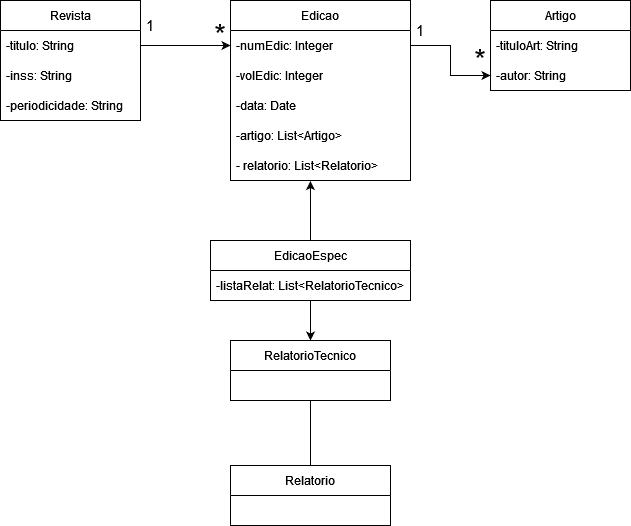

The diagram above was exported from draw.io. Its source (the exported page's mxGraphModel, read from the mxfile embedded in the PNG):
<mxGraphModel dx="1434" dy="774" grid="1" gridSize="10" guides="1" tooltips="1" connect="1" arrows="1" fold="1" page="1" pageScale="1" pageWidth="827" pageHeight="1169" math="0" shadow="0">
  <root>
    <mxCell id="0" />
    <mxCell id="1" parent="0" />
    <mxCell id="UaG5bgHwdQkjJFcdqjEF-7" value="Revista" style="swimlane;fontStyle=0;childLayout=stackLayout;horizontal=1;startSize=30;horizontalStack=0;resizeParent=1;resizeParentMax=0;resizeLast=0;collapsible=1;marginBottom=0;whiteSpace=wrap;html=1;" vertex="1" parent="1">
      <mxGeometry x="90" y="90" width="140" height="120" as="geometry" />
    </mxCell>
    <mxCell id="UaG5bgHwdQkjJFcdqjEF-8" value="-titulo: String" style="text;strokeColor=none;fillColor=none;align=left;verticalAlign=middle;spacingLeft=4;spacingRight=4;overflow=hidden;points=[[0,0.5],[1,0.5]];portConstraint=eastwest;rotatable=0;whiteSpace=wrap;html=1;" vertex="1" parent="UaG5bgHwdQkjJFcdqjEF-7">
      <mxGeometry y="30" width="140" height="30" as="geometry" />
    </mxCell>
    <mxCell id="UaG5bgHwdQkjJFcdqjEF-9" value="-inss: String" style="text;strokeColor=none;fillColor=none;align=left;verticalAlign=middle;spacingLeft=4;spacingRight=4;overflow=hidden;points=[[0,0.5],[1,0.5]];portConstraint=eastwest;rotatable=0;whiteSpace=wrap;html=1;" vertex="1" parent="UaG5bgHwdQkjJFcdqjEF-7">
      <mxGeometry y="60" width="140" height="30" as="geometry" />
    </mxCell>
    <mxCell id="UaG5bgHwdQkjJFcdqjEF-10" value="-periodicidade: String" style="text;strokeColor=none;fillColor=none;align=left;verticalAlign=middle;spacingLeft=4;spacingRight=4;overflow=hidden;points=[[0,0.5],[1,0.5]];portConstraint=eastwest;rotatable=0;whiteSpace=wrap;html=1;" vertex="1" parent="UaG5bgHwdQkjJFcdqjEF-7">
      <mxGeometry y="90" width="140" height="30" as="geometry" />
    </mxCell>
    <mxCell id="UaG5bgHwdQkjJFcdqjEF-11" value="Edicao" style="swimlane;fontStyle=0;childLayout=stackLayout;horizontal=1;startSize=30;horizontalStack=0;resizeParent=1;resizeParentMax=0;resizeLast=0;collapsible=1;marginBottom=0;whiteSpace=wrap;html=1;" vertex="1" parent="1">
      <mxGeometry x="320" y="90" width="180" height="180" as="geometry" />
    </mxCell>
    <mxCell id="UaG5bgHwdQkjJFcdqjEF-12" value="-numEdic: Integer" style="text;strokeColor=none;fillColor=none;align=left;verticalAlign=middle;spacingLeft=4;spacingRight=4;overflow=hidden;points=[[0,0.5],[1,0.5]];portConstraint=eastwest;rotatable=0;whiteSpace=wrap;html=1;" vertex="1" parent="UaG5bgHwdQkjJFcdqjEF-11">
      <mxGeometry y="30" width="180" height="30" as="geometry" />
    </mxCell>
    <mxCell id="UaG5bgHwdQkjJFcdqjEF-13" value="-volEdic: Integer" style="text;strokeColor=none;fillColor=none;align=left;verticalAlign=middle;spacingLeft=4;spacingRight=4;overflow=hidden;points=[[0,0.5],[1,0.5]];portConstraint=eastwest;rotatable=0;whiteSpace=wrap;html=1;" vertex="1" parent="UaG5bgHwdQkjJFcdqjEF-11">
      <mxGeometry y="60" width="180" height="30" as="geometry" />
    </mxCell>
    <mxCell id="UaG5bgHwdQkjJFcdqjEF-14" value="-data: Date" style="text;strokeColor=none;fillColor=none;align=left;verticalAlign=middle;spacingLeft=4;spacingRight=4;overflow=hidden;points=[[0,0.5],[1,0.5]];portConstraint=eastwest;rotatable=0;whiteSpace=wrap;html=1;" vertex="1" parent="UaG5bgHwdQkjJFcdqjEF-11">
      <mxGeometry y="90" width="180" height="30" as="geometry" />
    </mxCell>
    <mxCell id="UaG5bgHwdQkjJFcdqjEF-19" value="-artigo: List&amp;lt;Artigo&amp;gt;" style="text;strokeColor=none;fillColor=none;align=left;verticalAlign=middle;spacingLeft=4;spacingRight=4;overflow=hidden;points=[[0,0.5],[1,0.5]];portConstraint=eastwest;rotatable=0;whiteSpace=wrap;html=1;" vertex="1" parent="UaG5bgHwdQkjJFcdqjEF-11">
      <mxGeometry y="120" width="180" height="30" as="geometry" />
    </mxCell>
    <mxCell id="UaG5bgHwdQkjJFcdqjEF-28" value="- relatorio: List&amp;lt;Relatorio&amp;gt;" style="text;strokeColor=none;fillColor=none;align=left;verticalAlign=middle;spacingLeft=4;spacingRight=4;overflow=hidden;points=[[0,0.5],[1,0.5]];portConstraint=eastwest;rotatable=0;whiteSpace=wrap;html=1;" vertex="1" parent="UaG5bgHwdQkjJFcdqjEF-11">
      <mxGeometry y="150" width="180" height="30" as="geometry" />
    </mxCell>
    <mxCell id="UaG5bgHwdQkjJFcdqjEF-15" value="Artigo" style="swimlane;fontStyle=0;childLayout=stackLayout;horizontal=1;startSize=30;horizontalStack=0;resizeParent=1;resizeParentMax=0;resizeLast=0;collapsible=1;marginBottom=0;whiteSpace=wrap;html=1;" vertex="1" parent="1">
      <mxGeometry x="580" y="90" width="140" height="90" as="geometry" />
    </mxCell>
    <mxCell id="UaG5bgHwdQkjJFcdqjEF-16" value="-tituloArt: String" style="text;strokeColor=none;fillColor=none;align=left;verticalAlign=middle;spacingLeft=4;spacingRight=4;overflow=hidden;points=[[0,0.5],[1,0.5]];portConstraint=eastwest;rotatable=0;whiteSpace=wrap;html=1;" vertex="1" parent="UaG5bgHwdQkjJFcdqjEF-15">
      <mxGeometry y="30" width="140" height="30" as="geometry" />
    </mxCell>
    <mxCell id="UaG5bgHwdQkjJFcdqjEF-17" value="-autor: String" style="text;strokeColor=none;fillColor=none;align=left;verticalAlign=middle;spacingLeft=4;spacingRight=4;overflow=hidden;points=[[0,0.5],[1,0.5]];portConstraint=eastwest;rotatable=0;whiteSpace=wrap;html=1;" vertex="1" parent="UaG5bgHwdQkjJFcdqjEF-15">
      <mxGeometry y="60" width="140" height="30" as="geometry" />
    </mxCell>
    <mxCell id="UaG5bgHwdQkjJFcdqjEF-38" value="" style="edgeStyle=orthogonalEdgeStyle;rounded=0;orthogonalLoop=1;jettySize=auto;html=1;entryX=0.5;entryY=0;entryDx=0;entryDy=0;" edge="1" parent="1" source="UaG5bgHwdQkjJFcdqjEF-21" target="UaG5bgHwdQkjJFcdqjEF-24">
      <mxGeometry relative="1" as="geometry" />
    </mxCell>
    <mxCell id="UaG5bgHwdQkjJFcdqjEF-40" value="" style="edgeStyle=orthogonalEdgeStyle;rounded=0;orthogonalLoop=1;jettySize=auto;html=1;entryX=0.444;entryY=1.019;entryDx=0;entryDy=0;entryPerimeter=0;startArrow=none;startFill=0;endArrow=classic;endFill=1;" edge="1" parent="1" source="UaG5bgHwdQkjJFcdqjEF-21" target="UaG5bgHwdQkjJFcdqjEF-28">
      <mxGeometry relative="1" as="geometry">
        <Array as="points">
          <mxPoint x="400" y="290" />
          <mxPoint x="400" y="290" />
        </Array>
      </mxGeometry>
    </mxCell>
    <mxCell id="UaG5bgHwdQkjJFcdqjEF-21" value="EdicaoEspec" style="swimlane;fontStyle=0;childLayout=stackLayout;horizontal=1;startSize=30;horizontalStack=0;resizeParent=1;resizeParentMax=0;resizeLast=0;collapsible=1;marginBottom=0;whiteSpace=wrap;html=1;" vertex="1" parent="1">
      <mxGeometry x="300" y="330" width="200" height="60" as="geometry" />
    </mxCell>
    <mxCell id="UaG5bgHwdQkjJFcdqjEF-22" value="-listaRelat: List&amp;lt;RelatorioTecnico&amp;gt;" style="text;strokeColor=none;fillColor=none;align=left;verticalAlign=middle;spacingLeft=4;spacingRight=4;overflow=hidden;points=[[0,0.5],[1,0.5]];portConstraint=eastwest;rotatable=0;whiteSpace=wrap;html=1;" vertex="1" parent="UaG5bgHwdQkjJFcdqjEF-21">
      <mxGeometry y="30" width="200" height="30" as="geometry" />
    </mxCell>
    <mxCell id="UaG5bgHwdQkjJFcdqjEF-24" value="RelatorioTecnico" style="swimlane;fontStyle=0;childLayout=stackLayout;horizontal=1;startSize=30;horizontalStack=0;resizeParent=1;resizeParentMax=0;resizeLast=0;collapsible=1;marginBottom=0;whiteSpace=wrap;html=1;" vertex="1" parent="1">
      <mxGeometry x="320" y="430" width="160" height="60" as="geometry" />
    </mxCell>
    <mxCell id="UaG5bgHwdQkjJFcdqjEF-32" style="edgeStyle=orthogonalEdgeStyle;rounded=0;orthogonalLoop=1;jettySize=auto;html=1;entryX=0.5;entryY=1;entryDx=0;entryDy=0;endArrow=none;endFill=0;" edge="1" parent="1" source="UaG5bgHwdQkjJFcdqjEF-26" target="UaG5bgHwdQkjJFcdqjEF-24">
      <mxGeometry relative="1" as="geometry" />
    </mxCell>
    <mxCell id="UaG5bgHwdQkjJFcdqjEF-26" value="Relatorio" style="swimlane;fontStyle=0;childLayout=stackLayout;horizontal=1;startSize=30;horizontalStack=0;resizeParent=1;resizeParentMax=0;resizeLast=0;collapsible=1;marginBottom=0;whiteSpace=wrap;html=1;" vertex="1" parent="1">
      <mxGeometry x="320" y="555" width="160" height="60" as="geometry" />
    </mxCell>
    <mxCell id="UaG5bgHwdQkjJFcdqjEF-29" style="edgeStyle=orthogonalEdgeStyle;rounded=0;orthogonalLoop=1;jettySize=auto;html=1;entryX=0;entryY=0.5;entryDx=0;entryDy=0;" edge="1" parent="1" source="UaG5bgHwdQkjJFcdqjEF-8" target="UaG5bgHwdQkjJFcdqjEF-12">
      <mxGeometry relative="1" as="geometry" />
    </mxCell>
    <mxCell id="UaG5bgHwdQkjJFcdqjEF-33" value="1" style="text;strokeColor=none;align=center;fillColor=none;html=1;verticalAlign=middle;whiteSpace=wrap;rounded=0;fontSize=15;" vertex="1" parent="1">
      <mxGeometry x="210" y="100" width="60" height="30" as="geometry" />
    </mxCell>
    <mxCell id="UaG5bgHwdQkjJFcdqjEF-34" value="*" style="text;strokeColor=none;align=center;fillColor=none;html=1;verticalAlign=middle;whiteSpace=wrap;rounded=0;fontSize=30;" vertex="1" parent="1">
      <mxGeometry x="280" y="110" width="60" height="30" as="geometry" />
    </mxCell>
    <mxCell id="UaG5bgHwdQkjJFcdqjEF-35" value="" style="edgeStyle=orthogonalEdgeStyle;rounded=0;orthogonalLoop=1;jettySize=auto;html=1;" edge="1" parent="1" source="UaG5bgHwdQkjJFcdqjEF-12" target="UaG5bgHwdQkjJFcdqjEF-17">
      <mxGeometry relative="1" as="geometry" />
    </mxCell>
    <mxCell id="UaG5bgHwdQkjJFcdqjEF-36" value="1" style="text;strokeColor=none;align=center;fillColor=none;html=1;verticalAlign=middle;whiteSpace=wrap;rounded=0;fontSize=15;" vertex="1" parent="1">
      <mxGeometry x="480" y="105" width="60" height="30" as="geometry" />
    </mxCell>
    <mxCell id="UaG5bgHwdQkjJFcdqjEF-37" value="*" style="text;strokeColor=none;align=center;fillColor=none;html=1;verticalAlign=middle;whiteSpace=wrap;rounded=0;fontSize=30;" vertex="1" parent="1">
      <mxGeometry x="540" y="135" width="60" height="30" as="geometry" />
    </mxCell>
  </root>
</mxGraphModel>